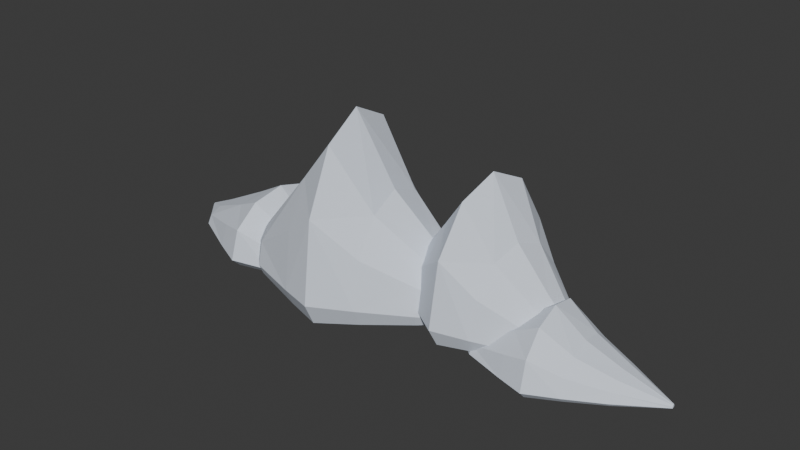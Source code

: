 # Source: cloud_bank_2.blend  (saved by Blender 4.5.87; exported with 4.5.12 LTS)
import bpy
from mathutils import Matrix  # noqa: F401  (used for matrix-valued properties, if any)

bpy.ops.wm.read_factory_settings(use_empty=True)
scene = bpy.context.scene
scene.name = 'Scene'

# ---- collections
col_collection = bpy.data.collections.new('Collection'); scene.collection.children.link(col_collection)

# ---- materials (node trees are filled in below, after node groups)
mat_cloud_silver_vapor_008 = bpy.data.materials.new('Cloud silver vapor.008')
mat_cloud_silver_vapor_008.diffuse_color = (0.75, 0.81, 0.91, 1.0)
mat_cloud_silver_vapor_009 = bpy.data.materials.new('Cloud silver vapor.009')
mat_cloud_silver_vapor_009.diffuse_color = (0.75, 0.81, 0.91, 1.0)
mat_cloud_silver_vapor_010 = bpy.data.materials.new('Cloud silver vapor.010')
mat_cloud_silver_vapor_010.diffuse_color = (0.75, 0.81, 0.91, 1.0)
mat_cloud_silver_vapor_011 = bpy.data.materials.new('Cloud silver vapor.011')
mat_cloud_silver_vapor_011.diffuse_color = (0.75, 0.81, 0.91, 1.0)

# ---- material node trees
mat_cloud_silver_vapor_008.use_nodes = True; mat_cloud_silver_vapor_008.node_tree.nodes.clear()
_N = mat_cloud_silver_vapor_008.node_tree.nodes; _L = mat_cloud_silver_vapor_008.node_tree.links
n0 = _N.new('ShaderNodeBsdfPrincipled'); n0.name = 'Principled BSDF'; n0.location = (-200, 100)
n0.inputs[0].default_value = (0.75, 0.81, 0.91, 1.0)
n0.inputs[2].default_value = 1.0
n1 = _N.new('ShaderNodeOutputMaterial'); n1.name = 'Material Output'; n1.location = (200, 100)
_L.new(n0.outputs[0], n1.inputs[0])
n1.is_active_output = True
mat_cloud_silver_vapor_009.use_nodes = True; mat_cloud_silver_vapor_009.node_tree.nodes.clear()
_N = mat_cloud_silver_vapor_009.node_tree.nodes; _L = mat_cloud_silver_vapor_009.node_tree.links
n0 = _N.new('ShaderNodeBsdfPrincipled'); n0.name = 'Principled BSDF'; n0.location = (-200, 100)
n0.inputs[0].default_value = (0.75, 0.81, 0.91, 1.0)
n0.inputs[2].default_value = 1.0
n1 = _N.new('ShaderNodeOutputMaterial'); n1.name = 'Material Output'; n1.location = (200, 100)
_L.new(n0.outputs[0], n1.inputs[0])
n1.is_active_output = True
mat_cloud_silver_vapor_010.use_nodes = True; mat_cloud_silver_vapor_010.node_tree.nodes.clear()
_N = mat_cloud_silver_vapor_010.node_tree.nodes; _L = mat_cloud_silver_vapor_010.node_tree.links
n0 = _N.new('ShaderNodeBsdfPrincipled'); n0.name = 'Principled BSDF'; n0.location = (-200, 100)
n0.inputs[0].default_value = (0.75, 0.81, 0.91, 1.0)
n0.inputs[2].default_value = 1.0
n1 = _N.new('ShaderNodeOutputMaterial'); n1.name = 'Material Output'; n1.location = (200, 100)
_L.new(n0.outputs[0], n1.inputs[0])
n1.is_active_output = True
mat_cloud_silver_vapor_011.use_nodes = True; mat_cloud_silver_vapor_011.node_tree.nodes.clear()
_N = mat_cloud_silver_vapor_011.node_tree.nodes; _L = mat_cloud_silver_vapor_011.node_tree.links
n0 = _N.new('ShaderNodeBsdfPrincipled'); n0.name = 'Principled BSDF'; n0.location = (-200, 100)
n0.inputs[0].default_value = (0.75, 0.81, 0.91, 1.0)
n0.inputs[2].default_value = 1.0
n1 = _N.new('ShaderNodeOutputMaterial'); n1.name = 'Material Output'; n1.location = (200, 100)
_L.new(n0.outputs[0], n1.inputs[0])
n1.is_active_output = True

# ---- world
world_world = bpy.data.worlds.new('World'); scene.world = world_world
world_world.use_nodes = True; world_world.node_tree.nodes.clear()
_N = world_world.node_tree.nodes; _L = world_world.node_tree.links
n0 = _N.new('ShaderNodeOutputWorld'); n0.name = 'World Output'; n0.location = (200, 100)
n1 = _N.new('ShaderNodeBackground'); n1.name = 'Background'; n1.location = (-200, 100)
n1.inputs[0].default_value = (0.05088, 0.05088, 0.05088, 1.0)
_L.new(n1.outputs[0], n0.inputs[0])
n0.is_active_output = True
world_world.color = (0.05088, 0.05088, 0.05088)
world_world.sun_shadow_jitter_overblur = 0.0

# ---- meshes
me_cloud_bank_2_joined_vapor_lobe_00 = bpy.data.meshes.new('Cloud bank 2 joined vapor lobe 00')
me_cloud_bank_2_joined_vapor_lobe_00.from_pydata([(-122.6, 6.8, 0.764), (-122.6, 6.665, 1.478), (-122.7, 6.295, 2.001), (-122.7, 5.79, 2.192), (-122.8, 5.285, 2.001), (-122.8, 4.916, 1.478), (-122.8, 4.78, 0.764), (-122.8, 4.916, 0.6307), (-122.8, 5.285, 0.5331), (-122.7, 5.79, 0.4974), (-122.7, 6.295, 0.5331), (-122.6, 6.665, 0.6307), (-106.8, 18.77, 1.428), (-107.0, 16.84, 5.236), (-107.6, 11.56, 8.024), (-108.3, 4.343, 9.044), (-109.0, -2.871, 8.024), (-109.5, -8.152, 5.236), (-109.7, -10.08, 1.428), (-109.5, -8.152, -0.476), (-109.0, -2.871, -1.87), (-108.3, 4.343, -2.38), (-107.6, 11.56, -1.87), (-107.0, 16.84, -0.476), (-82.82, 25.69, 1.885), (-83.14, 22.52, 11.4), (-84.01, 13.86, 18.37), (-85.2, 2.027, 20.92), (-86.39, -9.804, 18.37), (-87.25, -18.46, 11.4), (-87.57, -21.63, 1.885), (-87.25, -18.46, -1.238), (-86.39, -9.804, -3.523), (-85.2, 2.027, -4.36), (-84.01, 13.86, -3.523), (-83.14, 22.52, -1.238), (-67.88, 29.43, 2.142), (-68.26, 25.57, 15.47), (-69.32, 15.01, 25.23), (-70.77, 0.579, 28.8), (-72.22, -13.85, 25.23), (-73.28, -24.41, 15.47), (-73.67, -28.28, 2.142), (-73.28, -24.41, -1.666), (-72.22, -13.85, -4.454), (-70.77, 0.579, -5.474), (-69.32, 15.01, -4.454), (-68.26, 25.57, -1.666), (-51.2, 21.35, 1.828), (-51.5, 18.33, 9.563), (-52.33, 10.1, 15.23), (-53.46, -1.158, 17.3), (-54.59, -12.41, 15.23), (-55.41, -20.65, 9.563), (-55.72, -23.67, 1.828), (-55.41, -20.65, -1.142), (-54.59, -12.41, -3.317), (-53.46, -1.158, -4.113), (-52.33, 10.1, -3.317), (-51.5, 18.33, -1.142), (-31.84, 10.95, 1.414), (-32.03, 9.06, 5.698), (-32.55, 3.885, 8.834), (-33.26, -3.185, 9.982), (-33.97, -10.25, 8.834), (-34.49, -15.43, 5.698), (-34.68, -17.32, 1.414), (-34.49, -15.43, -0.4522), (-33.97, -10.25, -1.818), (-33.26, -3.185, -2.318), (-32.55, 3.885, -1.818), (-32.03, 9.06, -0.4522), (-7.188, -4.78, 0.764), (-7.202, -4.916, 1.478), (-7.239, -5.285, 2.001), (-7.29, -5.79, 2.192), (-7.34, -6.295, 2.001), (-7.378, -6.665, 1.478), (-7.391, -6.8, 0.764), (-7.378, -6.665, 0.6307), (-7.34, -6.295, 0.5331), (-7.29, -5.79, 0.4974), (-7.239, -5.285, 0.5331), (-7.202, -4.916, 0.6307)], [], [(11, 10, 9, 8, 7, 6, 5, 4, 3, 2, 1, 0), (0, 1, 13), (0, 13, 12), (1, 2, 13), (2, 14, 13), (2, 3, 15), (2, 15, 14), (3, 4, 15), (4, 16, 15), (4, 5, 17), (4, 17, 16), (5, 6, 17), (6, 18, 17), (6, 7, 19), (6, 19, 18), (7, 8, 19), (8, 20, 19), (8, 9, 21), (8, 21, 20), (9, 10, 21), (10, 22, 21), (10, 11, 23), (10, 23, 22), (11, 0, 23), (0, 12, 23), (12, 13, 24), (13, 25, 24), (13, 14, 26), (13, 26, 25), (14, 15, 26), (15, 27, 26), (15, 16, 28), (15, 28, 27), (16, 17, 28), (17, 29, 28), (17, 18, 30), (17, 30, 29), (18, 19, 30), (19, 31, 30), (19, 20, 32), (19, 32, 31), (20, 21, 32), (21, 33, 32), (21, 22, 34), (21, 34, 33), (22, 23, 34), (23, 35, 34), (23, 12, 24), (23, 24, 35), (24, 25, 37), (24, 37, 36), (25, 26, 37), (26, 38, 37), (26, 27, 39), (26, 39, 38), (27, 28, 39), (28, 40, 39), (28, 29, 41), (28, 41, 40), (29, 30, 41), (30, 42, 41), (30, 31, 43), (30, 43, 42), (31, 32, 43), (32, 44, 43), (32, 33, 45), (32, 45, 44), (33, 34, 45), (34, 46, 45), (34, 35, 47), (34, 47, 46), (35, 24, 47), (24, 36, 47), (36, 37, 48), (37, 49, 48), (37, 38, 50), (37, 50, 49), (38, 39, 50), (39, 51, 50), (39, 40, 52), (39, 52, 51), (40, 41, 52), (41, 53, 52), (41, 42, 54), (41, 54, 53), (42, 43, 54), (43, 55, 54), (43, 44, 56), (43, 56, 55), (44, 45, 56), (45, 57, 56), (45, 46, 58), (45, 58, 57), (46, 47, 58), (47, 59, 58), (47, 36, 48), (47, 48, 59), (48, 49, 61), (48, 61, 60), (49, 50, 61), (50, 62, 61), (50, 51, 63), (50, 63, 62), (51, 52, 63), (52, 64, 63), (52, 53, 65), (52, 65, 64), (53, 54, 65), (54, 66, 65), (54, 55, 67), (54, 67, 66), (55, 56, 67), (56, 68, 67), (56, 57, 69), (56, 69, 68), (57, 58, 69), (58, 70, 69), (58, 59, 71), (58, 71, 70), (59, 48, 71), (48, 60, 71), (60, 61, 72), (61, 73, 72), (61, 62, 74), (61, 74, 73), (62, 63, 74), (63, 75, 74), (63, 64, 76), (63, 76, 75), (64, 65, 76), (65, 77, 76), (65, 66, 78), (65, 78, 77), (66, 67, 78), (67, 79, 78), (67, 68, 80), (67, 80, 79), (68, 69, 80), (69, 81, 80), (69, 70, 82), (69, 82, 81), (70, 71, 82), (71, 83, 82), (71, 60, 72), (71, 72, 83), (72, 73, 74, 75, 76, 77, 78, 79, 80, 81, 82, 83)])
me_cloud_bank_2_joined_vapor_lobe_00.materials.append(mat_cloud_silver_vapor_008)
me_cloud_bank_2_joined_vapor_lobe_00.update()
me_cloud_bank_2_joined_vapor_lobe_01 = bpy.data.meshes.new('Cloud bank 2 joined vapor lobe 01')
me_cloud_bank_2_joined_vapor_lobe_01.from_pydata([(-73.73, -9.862, 4.074), (-73.71, -10.04, 6.012), (-73.65, -10.52, 7.43), (-73.57, -11.18, 7.95), (-73.49, -11.84, 7.43), (-73.43, -12.33, 6.012), (-73.41, -12.5, 4.074), (-73.43, -12.33, 3.712), (-73.49, -11.84, 3.447), (-73.57, -11.18, 3.35), (-73.65, -10.52, 3.447), (-73.71, -10.04, 3.712), (-60.95, 9.476, 5.876), (-60.65, 6.949, 16.21), (-59.81, 0.04463, 23.78), (-58.68, -9.387, 26.55), (-57.54, -18.82, 23.78), (-56.71, -25.72, 16.21), (-56.4, -28.25, 5.876), (-56.71, -25.72, 0.708), (-57.54, -18.82, -3.075), (-58.68, -9.387, -4.46), (-59.81, 0.04463, -3.075), (-60.65, 6.949, 0.708), (-38.58, 24.42, 7.116), (-38.08, 20.28, 32.96), (-36.71, 8.954, 51.87), (-34.85, -6.514, 58.8), (-32.98, -21.98, 51.87), (-31.62, -33.31, 32.96), (-31.12, -37.45, 7.116), (-31.62, -33.31, -1.359), (-32.98, -21.98, -7.564), (-34.85, -6.514, -9.835), (-36.71, 8.954, -7.564), (-38.08, 20.28, -1.359), (-24.51, 33.01, 7.814), (-23.9, 27.95, 43.99), (-22.23, 14.15, 70.47), (-19.96, -4.718, 80.17), (-17.68, -23.58, 70.47), (-16.02, -37.39, 43.99), (-15.41, -42.44, 7.814), (-16.02, -37.39, -2.522), (-17.68, -23.58, -10.09), (-19.96, -4.718, -12.86), (-22.23, 14.15, -10.09), (-23.9, 27.95, -2.522), (-5.635, 26.86, 6.961), (-5.159, 22.92, 27.96), (-3.86, 12.15, 43.33), (-2.086, -2.563, 48.95), (-0.3122, -17.28, 43.33), (0.9866, -28.05, 27.96), (1.462, -31.99, 6.961), (0.9866, -28.05, -1.101), (-0.3122, -17.28, -7.003), (-2.086, -2.563, -9.163), (-3.86, 12.15, -7.003), (-5.159, 22.92, -1.101), (16.53, 18.44, 5.837), (16.83, 15.96, 17.47), (17.65, 9.194, 25.98), (18.76, -0.0495, 29.09), (19.88, -9.293, 25.98), (20.69, -16.06, 17.47), (20.99, -18.54, 5.837), (20.69, -16.06, 0.7726), (19.88, -9.293, -2.935), (18.76, -0.0495, -4.292), (17.65, 9.194, -2.935), (16.83, 15.96, 0.7726), (45.41, 4.503, 4.074), (45.43, 4.326, 6.012), (45.49, 3.843, 7.43), (45.57, 3.183, 7.95), (45.65, 2.523, 7.43), (45.71, 2.039, 6.012), (45.73, 1.862, 4.074), (45.71, 2.039, 3.712), (45.65, 2.523, 3.447), (45.57, 3.183, 3.35), (45.49, 3.843, 3.447), (45.43, 4.326, 3.712)], [], [(11, 10, 9, 8, 7, 6, 5, 4, 3, 2, 1, 0), (0, 1, 13), (0, 13, 12), (1, 2, 13), (2, 14, 13), (2, 3, 15), (2, 15, 14), (3, 4, 15), (4, 16, 15), (4, 5, 17), (4, 17, 16), (5, 6, 17), (6, 18, 17), (6, 7, 19), (6, 19, 18), (7, 8, 19), (8, 20, 19), (8, 9, 21), (8, 21, 20), (9, 10, 21), (10, 22, 21), (10, 11, 23), (10, 23, 22), (11, 0, 23), (0, 12, 23), (12, 13, 24), (13, 25, 24), (13, 14, 26), (13, 26, 25), (14, 15, 26), (15, 27, 26), (15, 16, 28), (15, 28, 27), (16, 17, 28), (17, 29, 28), (17, 18, 30), (17, 30, 29), (18, 19, 30), (19, 31, 30), (19, 20, 32), (19, 32, 31), (20, 21, 32), (21, 33, 32), (21, 22, 34), (21, 34, 33), (22, 23, 34), (23, 35, 34), (23, 12, 24), (23, 24, 35), (24, 25, 37), (24, 37, 36), (25, 26, 37), (26, 38, 37), (26, 27, 39), (26, 39, 38), (27, 28, 39), (28, 40, 39), (28, 29, 41), (28, 41, 40), (29, 30, 41), (30, 42, 41), (30, 31, 43), (30, 43, 42), (31, 32, 43), (32, 44, 43), (32, 33, 45), (32, 45, 44), (33, 34, 45), (34, 46, 45), (34, 35, 47), (34, 47, 46), (35, 24, 47), (24, 36, 47), (36, 37, 48), (37, 49, 48), (37, 38, 50), (37, 50, 49), (38, 39, 50), (39, 51, 50), (39, 40, 52), (39, 52, 51), (40, 41, 52), (41, 53, 52), (41, 42, 54), (41, 54, 53), (42, 43, 54), (43, 55, 54), (43, 44, 56), (43, 56, 55), (44, 45, 56), (45, 57, 56), (45, 46, 58), (45, 58, 57), (46, 47, 58), (47, 59, 58), (47, 36, 48), (47, 48, 59), (48, 49, 61), (48, 61, 60), (49, 50, 61), (50, 62, 61), (50, 51, 63), (50, 63, 62), (51, 52, 63), (52, 64, 63), (52, 53, 65), (52, 65, 64), (53, 54, 65), (54, 66, 65), (54, 55, 67), (54, 67, 66), (55, 56, 67), (56, 68, 67), (56, 57, 69), (56, 69, 68), (57, 58, 69), (58, 70, 69), (58, 59, 71), (58, 71, 70), (59, 48, 71), (48, 60, 71), (60, 61, 72), (61, 73, 72), (61, 62, 74), (61, 74, 73), (62, 63, 74), (63, 75, 74), (63, 64, 76), (63, 76, 75), (64, 65, 76), (65, 77, 76), (65, 66, 78), (65, 78, 77), (66, 67, 78), (67, 79, 78), (67, 68, 80), (67, 80, 79), (68, 69, 80), (69, 81, 80), (69, 70, 82), (69, 82, 81), (70, 71, 82), (71, 83, 82), (71, 60, 72), (71, 72, 83), (72, 73, 74, 75, 76, 77, 78, 79, 80, 81, 82, 83)])
me_cloud_bank_2_joined_vapor_lobe_01.materials.append(mat_cloud_silver_vapor_009)
me_cloud_bank_2_joined_vapor_lobe_01.update()
me_cloud_bank_2_joined_vapor_lobe_02 = bpy.data.meshes.new('Cloud bank 2 joined vapor lobe 02')
me_cloud_bank_2_joined_vapor_lobe_02.from_pydata([(-3.208, 13.75, 5.637), (-3.232, 13.6, 7.167), (-3.298, 13.2, 8.287), (-3.387, 12.65, 8.697), (-3.476, 12.09, 8.287), (-3.541, 11.69, 7.167), (-3.565, 11.54, 5.637), (-3.541, 11.69, 5.352), (-3.476, 12.09, 5.142), (-3.387, 12.65, 5.066), (-3.298, 13.2, 5.142), (-3.232, 13.6, 5.352), (11.01, 26.53, 7.06), (10.67, 24.41, 15.22), (9.734, 18.63, 21.19), (8.46, 10.74, 23.38), (7.185, 2.838, 21.19), (6.252, -2.944, 15.22), (5.911, -5.06, 7.06), (6.252, -2.944, 2.98), (7.185, 2.838, -0.006767), (8.46, 10.74, -1.1), (9.734, 18.63, -0.006767), (10.67, 24.41, 2.98), (31.6, 33.58, 8.039), (31.04, 30.11, 28.44), (29.5, 20.63, 43.37), (27.41, 7.677, 48.84), (25.32, -5.276, 43.37), (23.79, -14.76, 28.44), (23.23, -18.23, 8.039), (23.79, -14.76, 1.348), (25.32, -5.276, -3.55), (27.41, 7.677, -5.343), (29.5, 20.63, -3.55), (31.04, 30.11, 1.348), (44.36, 37.36, 8.59), (43.68, 33.12, 37.15), (41.81, 21.56, 58.06), (39.26, 5.765, 65.71), (36.71, -10.03, 58.06), (34.85, -21.59, 37.15), (34.16, -25.83, 8.59), (34.85, -21.59, 0.43), (36.71, -10.03, -5.544), (39.26, 5.765, -7.73), (41.81, 21.56, -5.544), (43.68, 33.12, 0.43), (57.45, 28.11, 7.917), (56.92, 24.81, 24.49), (55.47, 15.79, 36.63), (53.48, 3.471, 41.07), (51.49, -8.85, 36.63), (50.03, -17.87, 24.49), (49.5, -21.17, 7.917), (50.03, -17.87, 1.552), (51.49, -8.85, -3.107), (53.48, 3.471, -4.813), (55.47, 15.79, -3.107), (56.92, 24.81, 1.552), (72.56, 16.27, 7.029), (72.23, 14.2, 16.21), (71.31, 8.534, 22.93), (70.06, 0.794, 25.39), (68.81, -6.946, 22.93), (67.9, -12.61, 16.21), (67.56, -14.69, 7.029), (67.9, -12.61, 3.031), (68.81, -6.946, 0.104), (70.06, 0.794, -0.9674), (71.31, 8.534, 0.104), (72.23, 14.2, 3.031), (91.57, -1.542, 5.637), (91.54, -1.69, 7.167), (91.48, -2.094, 8.287), (91.39, -2.647, 8.697), (91.3, -3.2, 8.287), (91.23, -3.605, 7.167), (91.21, -3.753, 5.637), (91.23, -3.605, 5.352), (91.3, -3.2, 5.142), (91.39, -2.647, 5.066), (91.48, -2.094, 5.142), (91.54, -1.69, 5.352)], [], [(11, 10, 9, 8, 7, 6, 5, 4, 3, 2, 1, 0), (0, 1, 13), (0, 13, 12), (1, 2, 13), (2, 14, 13), (2, 3, 15), (2, 15, 14), (3, 4, 15), (4, 16, 15), (4, 5, 17), (4, 17, 16), (5, 6, 17), (6, 18, 17), (6, 7, 19), (6, 19, 18), (7, 8, 19), (8, 20, 19), (8, 9, 21), (8, 21, 20), (9, 10, 21), (10, 22, 21), (10, 11, 23), (10, 23, 22), (11, 0, 23), (0, 12, 23), (12, 13, 24), (13, 25, 24), (13, 14, 26), (13, 26, 25), (14, 15, 26), (15, 27, 26), (15, 16, 28), (15, 28, 27), (16, 17, 28), (17, 29, 28), (17, 18, 30), (17, 30, 29), (18, 19, 30), (19, 31, 30), (19, 20, 32), (19, 32, 31), (20, 21, 32), (21, 33, 32), (21, 22, 34), (21, 34, 33), (22, 23, 34), (23, 35, 34), (23, 12, 24), (23, 24, 35), (24, 25, 37), (24, 37, 36), (25, 26, 37), (26, 38, 37), (26, 27, 39), (26, 39, 38), (27, 28, 39), (28, 40, 39), (28, 29, 41), (28, 41, 40), (29, 30, 41), (30, 42, 41), (30, 31, 43), (30, 43, 42), (31, 32, 43), (32, 44, 43), (32, 33, 45), (32, 45, 44), (33, 34, 45), (34, 46, 45), (34, 35, 47), (34, 47, 46), (35, 24, 47), (24, 36, 47), (36, 37, 48), (37, 49, 48), (37, 38, 50), (37, 50, 49), (38, 39, 50), (39, 51, 50), (39, 40, 52), (39, 52, 51), (40, 41, 52), (41, 53, 52), (41, 42, 54), (41, 54, 53), (42, 43, 54), (43, 55, 54), (43, 44, 56), (43, 56, 55), (44, 45, 56), (45, 57, 56), (45, 46, 58), (45, 58, 57), (46, 47, 58), (47, 59, 58), (47, 36, 48), (47, 48, 59), (48, 49, 61), (48, 61, 60), (49, 50, 61), (50, 62, 61), (50, 51, 63), (50, 63, 62), (51, 52, 63), (52, 64, 63), (52, 53, 65), (52, 65, 64), (53, 54, 65), (54, 66, 65), (54, 55, 67), (54, 67, 66), (55, 56, 67), (56, 68, 67), (56, 57, 69), (56, 69, 68), (57, 58, 69), (58, 70, 69), (58, 59, 71), (58, 71, 70), (59, 48, 71), (48, 60, 71), (60, 61, 72), (61, 73, 72), (61, 62, 74), (61, 74, 73), (62, 63, 74), (63, 75, 74), (63, 64, 76), (63, 76, 75), (64, 65, 76), (65, 77, 76), (65, 66, 78), (65, 78, 77), (66, 67, 78), (67, 79, 78), (67, 68, 80), (67, 80, 79), (68, 69, 80), (69, 81, 80), (69, 70, 82), (69, 82, 81), (70, 71, 82), (71, 83, 82), (71, 60, 72), (71, 72, 83), (72, 73, 74, 75, 76, 77, 78, 79, 80, 81, 82, 83)])
me_cloud_bank_2_joined_vapor_lobe_02.materials.append(mat_cloud_silver_vapor_010)
me_cloud_bank_2_joined_vapor_lobe_02.update()
me_cloud_bank_2_joined_vapor_lobe_03 = bpy.data.meshes.new('Cloud bank 2 joined vapor lobe 03')
me_cloud_bank_2_joined_vapor_lobe_03.from_pydata([(36.13, -6.522, -0.2906), (36.14, -6.639, 0.3724), (36.18, -6.957, 0.8578), (36.22, -7.393, 1.035), (36.26, -7.828, 0.8578), (36.3, -8.147, 0.3724), (36.31, -8.263, -0.2906), (36.3, -8.147, -0.4144), (36.26, -7.828, -0.5049), (36.22, -7.393, -0.5381), (36.18, -6.957, -0.5049), (36.14, -6.639, -0.4144), (45.92, 6.143, 0.326), (46.08, 4.477, 3.862), (46.54, -0.07573, 6.451), (47.16, -6.295, 7.398), (47.79, -12.51, 6.451), (48.25, -17.07, 3.862), (48.41, -18.73, 0.326), (48.25, -17.07, -1.442), (47.79, -12.51, -2.736), (47.16, -6.295, -3.21), (46.54, -0.07573, -2.736), (46.08, 4.477, -1.442), (62.63, 15.86, 0.7503), (62.9, 13.13, 9.59), (63.65, 5.661, 16.06), (64.68, -4.537, 18.43), (65.7, -14.74, 16.06), (66.45, -22.2, 9.59), (66.72, -24.94, 0.7503), (66.45, -22.2, -2.149), (65.7, -14.74, -4.272), (64.68, -4.537, -5.049), (63.65, 5.661, -4.272), (62.9, 13.13, -2.149), (73.13, 21.44, 0.989), (73.46, 18.1, 13.36), (74.37, 8.998, 22.42), (75.62, -3.439, 25.74), (76.87, -15.88, 22.42), (77.78, -24.98, 13.36), (78.12, -28.31, 0.989), (77.78, -24.98, -2.547), (76.87, -15.88, -5.136), (75.62, -3.439, -6.083), (74.37, 8.998, -5.136), (73.46, 18.1, -2.547), (86.81, 17.28, 0.6973), (87.07, 14.68, 7.88), (87.78, 7.58, 13.14), (88.76, -2.121, 15.06), (89.73, -11.82, 13.14), (90.44, -18.92, 7.88), (90.7, -21.52, 0.6973), (90.44, -18.92, -2.061), (89.73, -11.82, -4.08), (88.76, -2.121, -4.819), (87.78, 7.58, -4.08), (87.07, 14.68, -2.061), (102.9, 11.6, 0.3127), (103.0, 9.972, 4.291), (103.5, 5.51, 7.203), (104.1, -0.584, 8.269), (104.7, -6.678, 7.203), (105.1, -11.14, 4.291), (105.3, -12.77, 0.3127), (105.1, -11.14, -1.42), (104.7, -6.678, -2.688), (104.1, -0.584, -3.153), (103.5, 5.51, -2.688), (103.0, 9.972, -1.42), (123.7, 2.263, -0.2906), (123.7, 2.147, 0.3724), (123.7, 1.828, 0.8578), (123.8, 1.393, 1.035), (123.8, 0.9574, 0.8578), (123.9, 0.6387, 0.3724), (123.9, 0.522, -0.2906), (123.9, 0.6387, -0.4144), (123.8, 0.9574, -0.5049), (123.8, 1.393, -0.5381), (123.7, 1.828, -0.5049), (123.7, 2.147, -0.4144)], [], [(11, 10, 9, 8, 7, 6, 5, 4, 3, 2, 1, 0), (0, 1, 13), (0, 13, 12), (1, 2, 13), (2, 14, 13), (2, 3, 15), (2, 15, 14), (3, 4, 15), (4, 16, 15), (4, 5, 17), (4, 17, 16), (5, 6, 17), (6, 18, 17), (6, 7, 19), (6, 19, 18), (7, 8, 19), (8, 20, 19), (8, 9, 21), (8, 21, 20), (9, 10, 21), (10, 22, 21), (10, 11, 23), (10, 23, 22), (11, 0, 23), (0, 12, 23), (12, 13, 24), (13, 25, 24), (13, 14, 26), (13, 26, 25), (14, 15, 26), (15, 27, 26), (15, 16, 28), (15, 28, 27), (16, 17, 28), (17, 29, 28), (17, 18, 30), (17, 30, 29), (18, 19, 30), (19, 31, 30), (19, 20, 32), (19, 32, 31), (20, 21, 32), (21, 33, 32), (21, 22, 34), (21, 34, 33), (22, 23, 34), (23, 35, 34), (23, 12, 24), (23, 24, 35), (24, 25, 37), (24, 37, 36), (25, 26, 37), (26, 38, 37), (26, 27, 39), (26, 39, 38), (27, 28, 39), (28, 40, 39), (28, 29, 41), (28, 41, 40), (29, 30, 41), (30, 42, 41), (30, 31, 43), (30, 43, 42), (31, 32, 43), (32, 44, 43), (32, 33, 45), (32, 45, 44), (33, 34, 45), (34, 46, 45), (34, 35, 47), (34, 47, 46), (35, 24, 47), (24, 36, 47), (36, 37, 48), (37, 49, 48), (37, 38, 50), (37, 50, 49), (38, 39, 50), (39, 51, 50), (39, 40, 52), (39, 52, 51), (40, 41, 52), (41, 53, 52), (41, 42, 54), (41, 54, 53), (42, 43, 54), (43, 55, 54), (43, 44, 56), (43, 56, 55), (44, 45, 56), (45, 57, 56), (45, 46, 58), (45, 58, 57), (46, 47, 58), (47, 59, 58), (47, 36, 48), (47, 48, 59), (48, 49, 61), (48, 61, 60), (49, 50, 61), (50, 62, 61), (50, 51, 63), (50, 63, 62), (51, 52, 63), (52, 64, 63), (52, 53, 65), (52, 65, 64), (53, 54, 65), (54, 66, 65), (54, 55, 67), (54, 67, 66), (55, 56, 67), (56, 68, 67), (56, 57, 69), (56, 69, 68), (57, 58, 69), (58, 70, 69), (58, 59, 71), (58, 71, 70), (59, 48, 71), (48, 60, 71), (60, 61, 72), (61, 73, 72), (61, 62, 74), (61, 74, 73), (62, 63, 74), (63, 75, 74), (63, 64, 76), (63, 76, 75), (64, 65, 76), (65, 77, 76), (65, 66, 78), (65, 78, 77), (66, 67, 78), (67, 79, 78), (67, 68, 80), (67, 80, 79), (68, 69, 80), (69, 81, 80), (69, 70, 82), (69, 82, 81), (70, 71, 82), (71, 83, 82), (71, 60, 72), (71, 72, 83), (72, 73, 74, 75, 76, 77, 78, 79, 80, 81, 82, 83)])
me_cloud_bank_2_joined_vapor_lobe_03.materials.append(mat_cloud_silver_vapor_011)
me_cloud_bank_2_joined_vapor_lobe_03.update()

# ---- objects
ob_cloud_bank_2_joined_vapor_lobe_00 = bpy.data.objects.new('Cloud bank 2 joined vapor lobe 00', me_cloud_bank_2_joined_vapor_lobe_00)
ob_cloud_bank_2_joined_vapor_lobe_01 = bpy.data.objects.new('Cloud bank 2 joined vapor lobe 01', me_cloud_bank_2_joined_vapor_lobe_01)
ob_cloud_bank_2_joined_vapor_lobe_02 = bpy.data.objects.new('Cloud bank 2 joined vapor lobe 02', me_cloud_bank_2_joined_vapor_lobe_02)
ob_cloud_bank_2_joined_vapor_lobe_03 = bpy.data.objects.new('Cloud bank 2 joined vapor lobe 03', me_cloud_bank_2_joined_vapor_lobe_03)

# ---- transforms, parenting, visibility, modifiers, constraints
ob_cloud_bank_2_joined_vapor_lobe_00.location = (0.0, 0.0, 0.0)
ob_cloud_bank_2_joined_vapor_lobe_01.location = (0.0, 0.0, 0.0)
ob_cloud_bank_2_joined_vapor_lobe_02.location = (0.0, 0.0, 0.0)
ob_cloud_bank_2_joined_vapor_lobe_03.location = (0.0, 0.0, 0.0)

# ---- collection membership
col_collection.objects.link(ob_cloud_bank_2_joined_vapor_lobe_00)
col_collection.objects.link(ob_cloud_bank_2_joined_vapor_lobe_01)
col_collection.objects.link(ob_cloud_bank_2_joined_vapor_lobe_02)
col_collection.objects.link(ob_cloud_bank_2_joined_vapor_lobe_03)

# ---- scene / render settings (as saved in the file)
scene.frame_start = 1; scene.frame_end = 250; scene.frame_set(1)
scene.render.engine = 'BLENDER_EEVEE_NEXT'
bpy.context.view_layer.update()

# ---- added for rendering (the .blend has no active camera and no usable light): camera, sun
cam_auto = bpy.data.cameras.new('AutoCamera')
cam_auto.lens = 50.0
cam_auto.sensor_width = 36.0
cam_auto.clip_end = 4472.64
ob_auto_camera = bpy.data.objects.new('AutoCamera', cam_auto)
scene.collection.objects.link(ob_auto_camera)
ob_auto_camera.location = (255.38, -308.367, 237.536)
ob_auto_camera.rotation_euler = (1.09748, -7.21219e-08, 0.694738)
scene.camera = ob_auto_camera
light_auto_sun = bpy.data.lights.new('AutoSun', 'SUN')
light_auto_sun.energy = 3.0
light_auto_sun.angle = 0.0523599
ob_auto_sun = bpy.data.objects.new('AutoSun', light_auto_sun)
scene.collection.objects.link(ob_auto_sun)
ob_auto_sun.rotation_euler = (0.872665, 0.174533, 0.523599)
bpy.context.view_layer.update()
